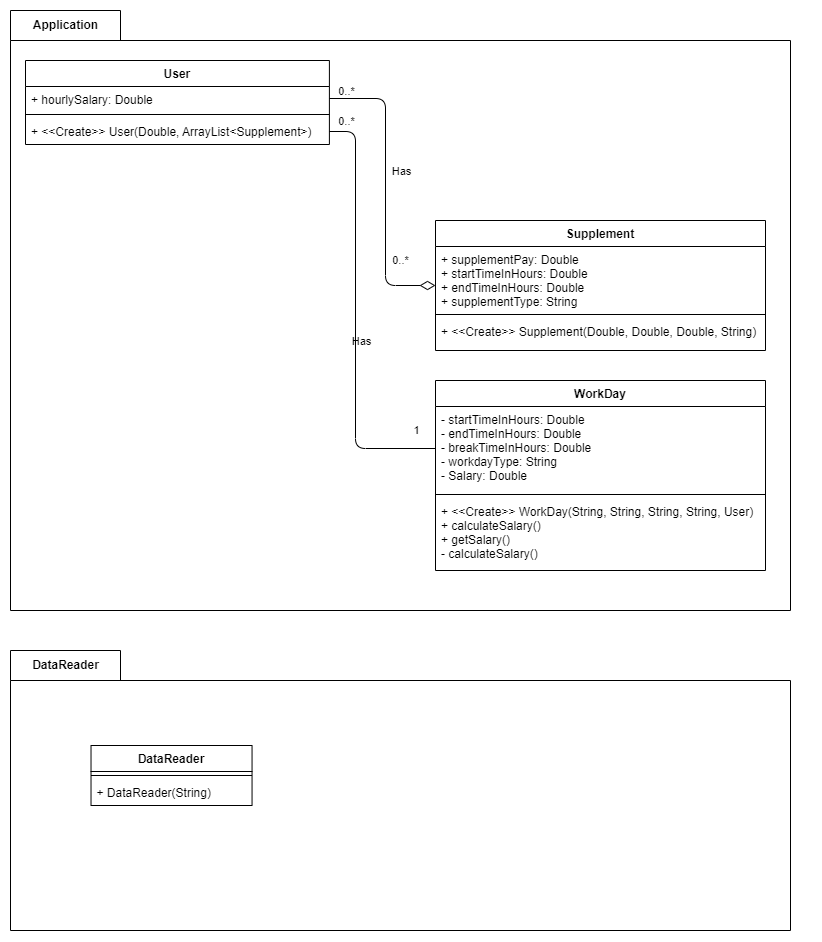

The diagram above was exported from draw.io. Its source (the exported page's mxGraphModel, read from the mxfile embedded in the PNG):
<mxGraphModel dx="1538" dy="1277" grid="1" gridSize="10" guides="1" tooltips="1" connect="1" arrows="1" fold="1" page="1" pageScale="1" pageWidth="850" pageHeight="1100" math="0" shadow="0">
  <root>
    <mxCell id="0" />
    <mxCell id="1" parent="0" />
    <mxCell id="7" value="Application" style="shape=folder;fontStyle=1;tabWidth=110;tabHeight=30;tabPosition=left;html=1;boundedLbl=1;labelInHeader=1;container=1;collapsible=0;" vertex="1" parent="1">
      <mxGeometry x="20" y="40" width="780" height="600" as="geometry" />
    </mxCell>
    <mxCell id="8" value="" style="html=1;strokeColor=none;resizeWidth=1;resizeHeight=1;fillColor=none;part=1;connectable=0;allowArrows=0;deletable=0;" vertex="1" parent="7">
      <mxGeometry width="800.2597402597398" height="518.8067444876784" relative="1" as="geometry">
        <mxPoint y="30" as="offset" />
      </mxGeometry>
    </mxCell>
    <mxCell id="38" value="0..*" style="edgeLabel;html=1;align=center;verticalAlign=middle;resizable=0;points=[];" vertex="1" connectable="0" parent="7">
      <mxGeometry x="349.99999999999983" y="80.81047469983363" as="geometry">
        <mxPoint x="39" y="168" as="offset" />
      </mxGeometry>
    </mxCell>
    <mxCell id="50" value="Has" style="edgeLabel;html=1;align=center;verticalAlign=middle;resizable=0;points=[];" vertex="1" connectable="0" parent="7">
      <mxGeometry x="400" y="190.0018700754497" as="geometry">
        <mxPoint x="-50" y="140" as="offset" />
      </mxGeometry>
    </mxCell>
    <mxCell id="26" value="Supplement&#10;" style="swimlane;fontStyle=1;align=center;verticalAlign=top;childLayout=stackLayout;horizontal=1;startSize=26;horizontalStack=0;resizeParent=1;resizeParentMax=0;resizeLast=0;collapsible=1;marginBottom=0;" vertex="1" parent="1">
      <mxGeometry x="445" y="250" width="330" height="130" as="geometry" />
    </mxCell>
    <mxCell id="27" value="+ supplementPay: Double&#10;+ startTimeInHours: Double&#10;+ endTimeInHours: Double&#10;+ supplementType: String" style="text;strokeColor=none;fillColor=none;align=left;verticalAlign=top;spacingLeft=4;spacingRight=4;overflow=hidden;rotatable=0;points=[[0,0.5],[1,0.5]];portConstraint=eastwest;" vertex="1" parent="26">
      <mxGeometry y="26" width="330" height="64" as="geometry" />
    </mxCell>
    <mxCell id="28" value="" style="line;strokeWidth=1;fillColor=none;align=left;verticalAlign=middle;spacingTop=-1;spacingLeft=3;spacingRight=3;rotatable=0;labelPosition=right;points=[];portConstraint=eastwest;strokeColor=inherit;" vertex="1" parent="26">
      <mxGeometry y="90" width="330" height="8" as="geometry" />
    </mxCell>
    <mxCell id="29" value="+ &lt;&lt;Create&gt;&gt; Supplement(Double, Double, Double, String)" style="text;strokeColor=none;fillColor=none;align=left;verticalAlign=top;spacingLeft=4;spacingRight=4;overflow=hidden;rotatable=0;points=[[0,0.5],[1,0.5]];portConstraint=eastwest;" vertex="1" parent="26">
      <mxGeometry y="98" width="330" height="32" as="geometry" />
    </mxCell>
    <mxCell id="35" style="edgeStyle=none;html=1;exitX=1;exitY=0.5;exitDx=0;exitDy=0;endArrow=diamondThin;endFill=0;strokeWidth=1;endSize=13;" edge="1" parent="1" source="31" target="26">
      <mxGeometry relative="1" as="geometry">
        <mxPoint x="434.9999999999999" y="133" as="targetPoint" />
        <Array as="points">
          <mxPoint x="395" y="128" />
          <mxPoint x="395" y="315" />
        </Array>
      </mxGeometry>
    </mxCell>
    <mxCell id="36" value="0..*" style="edgeLabel;html=1;align=center;verticalAlign=middle;resizable=0;points=[];" vertex="1" connectable="0" parent="35">
      <mxGeometry x="-0.5553" y="2" relative="1" as="geometry">
        <mxPoint x="-42" y="-17" as="offset" />
      </mxGeometry>
    </mxCell>
    <mxCell id="37" value="Has" style="edgeLabel;html=1;align=center;verticalAlign=middle;resizable=0;points=[];" vertex="1" connectable="0" parent="35">
      <mxGeometry x="-0.0747" relative="1" as="geometry">
        <mxPoint x="15" y="-7" as="offset" />
      </mxGeometry>
    </mxCell>
    <mxCell id="30" value="User" style="swimlane;fontStyle=1;align=center;verticalAlign=top;childLayout=stackLayout;horizontal=1;startSize=26;horizontalStack=0;resizeParent=1;resizeParentMax=0;resizeLast=0;collapsible=1;marginBottom=0;" vertex="1" parent="1">
      <mxGeometry x="34.99974025974026" y="90" width="303.8999999999998" height="84" as="geometry" />
    </mxCell>
    <mxCell id="31" value="+ hourlySalary: Double" style="text;strokeColor=none;fillColor=none;align=left;verticalAlign=top;spacingLeft=4;spacingRight=4;overflow=hidden;rotatable=0;points=[[0,0.5],[1,0.5]];portConstraint=eastwest;" vertex="1" parent="30">
      <mxGeometry y="26" width="303.8999999999998" height="24" as="geometry" />
    </mxCell>
    <mxCell id="32" value="" style="line;strokeWidth=1;fillColor=none;align=left;verticalAlign=middle;spacingTop=-1;spacingLeft=3;spacingRight=3;rotatable=0;labelPosition=right;points=[];portConstraint=eastwest;strokeColor=inherit;" vertex="1" parent="30">
      <mxGeometry y="50" width="303.8999999999998" height="8" as="geometry" />
    </mxCell>
    <mxCell id="33" value="+ &lt;&lt;Create&gt;&gt; User(Double, ArrayList&lt;Supplement&gt;)" style="text;strokeColor=none;fillColor=none;align=left;verticalAlign=top;spacingLeft=4;spacingRight=4;overflow=hidden;rotatable=0;points=[[0,0.5],[1,0.5]];portConstraint=eastwest;" vertex="1" parent="30">
      <mxGeometry y="58" width="303.8999999999998" height="26" as="geometry" />
    </mxCell>
    <mxCell id="43" style="edgeStyle=none;html=1;entryX=0;entryY=0.5;entryDx=0;entryDy=0;strokeWidth=1;endArrow=none;endFill=0;endSize=13;exitX=1;exitY=0.5;exitDx=0;exitDy=0;" edge="1" parent="1" source="33" target="40">
      <mxGeometry relative="1" as="geometry">
        <Array as="points">
          <mxPoint x="365" y="161" />
          <mxPoint x="365" y="478" />
        </Array>
      </mxGeometry>
    </mxCell>
    <mxCell id="46" value="0..*" style="edgeLabel;html=1;align=center;verticalAlign=middle;resizable=0;points=[];" vertex="1" connectable="0" parent="43">
      <mxGeometry x="-0.5388" y="-2" relative="1" as="geometry">
        <mxPoint x="-8" y="-83" as="offset" />
      </mxGeometry>
    </mxCell>
    <mxCell id="48" value="1" style="edgeLabel;html=1;align=center;verticalAlign=middle;resizable=0;points=[];" vertex="1" connectable="0" parent="43">
      <mxGeometry x="-0.1551" y="2" relative="1" as="geometry">
        <mxPoint x="58" y="146" as="offset" />
      </mxGeometry>
    </mxCell>
    <mxCell id="53" value="DataReader" style="shape=folder;fontStyle=1;tabWidth=110;tabHeight=30;tabPosition=left;html=1;boundedLbl=1;labelInHeader=1;container=1;collapsible=0;" vertex="1" parent="1">
      <mxGeometry x="20" y="680" width="780" height="280" as="geometry" />
    </mxCell>
    <mxCell id="54" value="" style="html=1;strokeColor=none;resizeWidth=1;resizeHeight=1;fillColor=none;part=1;connectable=0;allowArrows=0;deletable=0;" vertex="1" parent="53">
      <mxGeometry width="779.9999999999999" height="196" relative="1" as="geometry">
        <mxPoint y="30" as="offset" />
      </mxGeometry>
    </mxCell>
    <mxCell id="55" value="DataReader" style="swimlane;fontStyle=1;align=center;verticalAlign=top;childLayout=stackLayout;horizontal=1;startSize=26;horizontalStack=0;resizeParent=1;resizeParentMax=0;resizeLast=0;collapsible=1;marginBottom=0;" vertex="1" parent="53">
      <mxGeometry x="80.51612903225805" y="95" width="161.0322580645161" height="60" as="geometry" />
    </mxCell>
    <mxCell id="57" value="" style="line;strokeWidth=1;fillColor=none;align=left;verticalAlign=middle;spacingTop=-1;spacingLeft=3;spacingRight=3;rotatable=0;labelPosition=right;points=[];portConstraint=eastwest;strokeColor=inherit;" vertex="1" parent="55">
      <mxGeometry y="26" width="161.0322580645161" height="8" as="geometry" />
    </mxCell>
    <mxCell id="58" value="+ DataReader(String)" style="text;strokeColor=none;fillColor=none;align=left;verticalAlign=top;spacingLeft=4;spacingRight=4;overflow=hidden;rotatable=0;points=[[0,0.5],[1,0.5]];portConstraint=eastwest;" vertex="1" parent="55">
      <mxGeometry y="34" width="161.0322580645161" height="26" as="geometry" />
    </mxCell>
    <mxCell id="39" value="WorkDay" style="swimlane;fontStyle=1;align=center;verticalAlign=top;childLayout=stackLayout;horizontal=1;startSize=26;horizontalStack=0;resizeParent=1;resizeParentMax=0;resizeLast=0;collapsible=1;marginBottom=0;" vertex="1" parent="1">
      <mxGeometry x="445" y="410" width="330" height="190" as="geometry" />
    </mxCell>
    <mxCell id="40" value="- startTimeInHours: Double&#10;- endTimeInHours: Double&#10;- breakTimeInHours: Double&#10;- workdayType: String&#10;- Salary: Double " style="text;strokeColor=none;fillColor=none;align=left;verticalAlign=top;spacingLeft=4;spacingRight=4;overflow=hidden;rotatable=0;points=[[0,0.5],[1,0.5]];portConstraint=eastwest;" vertex="1" parent="39">
      <mxGeometry y="26" width="330" height="84" as="geometry" />
    </mxCell>
    <mxCell id="41" value="" style="line;strokeWidth=1;fillColor=none;align=left;verticalAlign=middle;spacingTop=-1;spacingLeft=3;spacingRight=3;rotatable=0;labelPosition=right;points=[];portConstraint=eastwest;strokeColor=inherit;" vertex="1" parent="39">
      <mxGeometry y="110" width="330" height="8" as="geometry" />
    </mxCell>
    <mxCell id="42" value="+ &lt;&lt;Create&gt;&gt; WorkDay(String, String, String, String, User)&#10;+ calculateSalary()&#10;+ getSalary()&#10;- calculateSalary()" style="text;strokeColor=none;fillColor=none;align=left;verticalAlign=top;spacingLeft=4;spacingRight=4;overflow=hidden;rotatable=0;points=[[0,0.5],[1,0.5]];portConstraint=eastwest;" vertex="1" parent="39">
      <mxGeometry y="118" width="330" height="72" as="geometry" />
    </mxCell>
  </root>
</mxGraphModel>